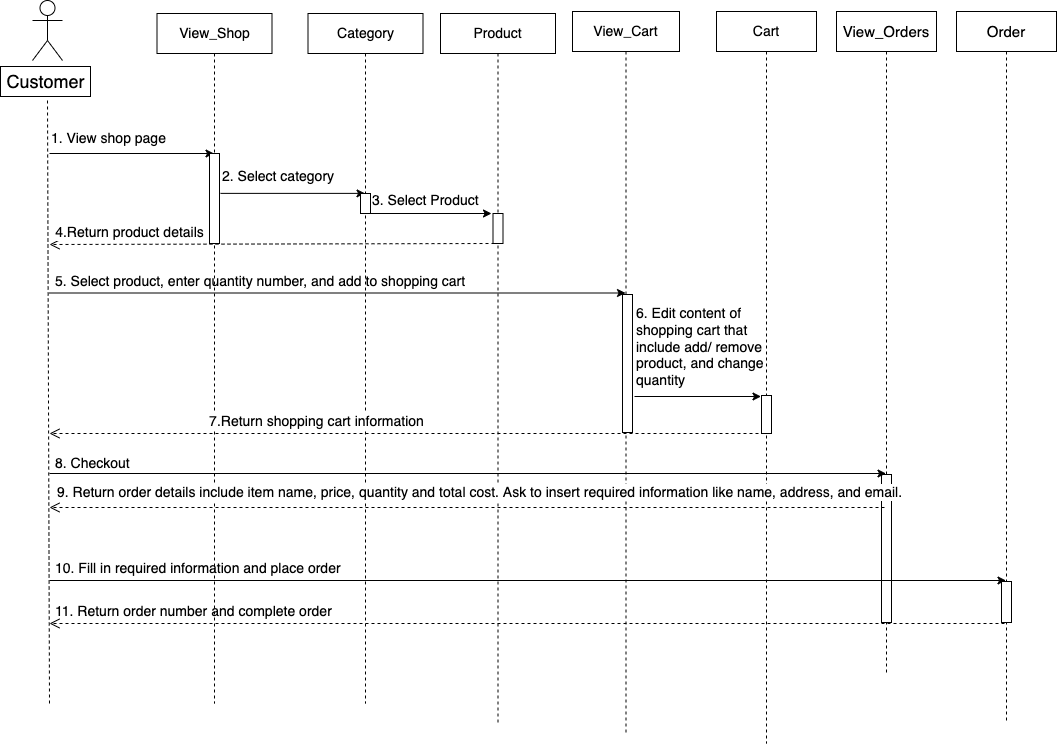

The diagram above was exported from draw.io. Its source (the exported page's mxGraphModel, read from the mxfile embedded in the PNG):
<mxGraphModel dx="974" dy="448" grid="1" gridSize="10" guides="1" tooltips="1" connect="1" arrows="1" fold="1" page="1" pageScale="1" pageWidth="1169" pageHeight="827" math="0" shadow="0">
  <root>
    <mxCell id="KNAipmeDPCuSczAV6uiF-0" />
    <mxCell id="KNAipmeDPCuSczAV6uiF-1" parent="KNAipmeDPCuSczAV6uiF-0" />
    <mxCell id="rviveGnbe1k00PNjrpXS-12" value="&lt;div&gt;&lt;font face=&quot;helvetica&quot;&gt;6. Edit content of shopping cart that include add/ remove product, and change quantity&lt;/font&gt;&lt;/div&gt;" style="text;whiteSpace=wrap;html=1;fontSize=14;fontFamily=Helvetica;fontColor=#000000;align=left;" parent="KNAipmeDPCuSczAV6uiF-1" vertex="1">
      <mxGeometry x="685" y="315" width="150" height="107.5" as="geometry" />
    </mxCell>
    <mxCell id="0BV1GZ27ob3OPJySWea2-1" value="Category" style="shape=umlLifeline;perimeter=lifelinePerimeter;whiteSpace=wrap;html=1;container=0;collapsible=0;recursiveResize=0;outlineConnect=0;fontSize=14;" parent="KNAipmeDPCuSczAV6uiF-1" vertex="1">
      <mxGeometry x="358.5" y="30" width="115" height="690" as="geometry" />
    </mxCell>
    <mxCell id="KNAipmeDPCuSczAV6uiF-2" value="&lt;span style=&quot;font-size: 15px&quot;&gt;View_Orders&lt;/span&gt;" style="shape=umlLifeline;perimeter=lifelinePerimeter;whiteSpace=wrap;html=1;container=1;collapsible=0;recursiveResize=0;outlineConnect=0;fontSize=14;" parent="KNAipmeDPCuSczAV6uiF-1" vertex="1">
      <mxGeometry x="887" y="28" width="100" height="662" as="geometry" />
    </mxCell>
    <mxCell id="KZ_7GfERCPUSICnQDjCS-11" value="" style="html=1;points=[];perimeter=orthogonalPerimeter;labelBackgroundColor=none;fontFamily=Helvetica;fontSize=14;fontColor=#000000;strokeColor=default;fillColor=#FFFFFF;" parent="KNAipmeDPCuSczAV6uiF-2" vertex="1">
      <mxGeometry x="45" y="463" width="10" height="148" as="geometry" />
    </mxCell>
    <mxCell id="KNAipmeDPCuSczAV6uiF-7" value="&lt;font style=&quot;font-size: 14px&quot;&gt;Product&lt;/font&gt;" style="shape=umlLifeline;perimeter=lifelinePerimeter;whiteSpace=wrap;html=1;container=0;collapsible=0;recursiveResize=0;outlineConnect=0;fontSize=14;" parent="KNAipmeDPCuSczAV6uiF-1" vertex="1">
      <mxGeometry x="491" y="30" width="115" height="710" as="geometry" />
    </mxCell>
    <mxCell id="KNAipmeDPCuSczAV6uiF-8" value="Actor" style="shape=umlActor;verticalLabelPosition=bottom;verticalAlign=top;html=1;outlineConnect=0;labelBackgroundColor=none;fontFamily=Helvetica;fontSize=18;fontColor=#FFFFFF;fillColor=#FFFFFF;" parent="KNAipmeDPCuSczAV6uiF-1" vertex="1">
      <mxGeometry x="83" y="17" width="30" height="60" as="geometry" />
    </mxCell>
    <mxCell id="KNAipmeDPCuSczAV6uiF-9" value="Customer" style="text;html=1;resizable=0;autosize=1;align=center;verticalAlign=middle;points=[];fillColor=none;strokeColor=default;rounded=0;fontSize=18;" parent="KNAipmeDPCuSczAV6uiF-1" vertex="1">
      <mxGeometry x="51" y="83" width="90" height="30" as="geometry" />
    </mxCell>
    <mxCell id="KNAipmeDPCuSczAV6uiF-12" value="" style="endArrow=none;dashed=1;html=1;rounded=0;fontFamily=Helvetica;fontSize=14;fontColor=#000000;fillColor=#E6E6E6;entryX=0.48;entryY=1.1;entryDx=0;entryDy=0;entryPerimeter=0;" parent="KNAipmeDPCuSczAV6uiF-1" edge="1">
      <mxGeometry width="50" height="50" relative="1" as="geometry">
        <mxPoint x="100" y="720" as="sourcePoint" />
        <mxPoint x="98" y="116" as="targetPoint" />
      </mxGeometry>
    </mxCell>
    <mxCell id="KNAipmeDPCuSczAV6uiF-18" value="" style="endArrow=classic;html=1;rounded=0;fontFamily=Helvetica;fontSize=14;fontColor=#000000;fillColor=#E6E6E6;" parent="KNAipmeDPCuSczAV6uiF-1" target="0BV1GZ27ob3OPJySWea2-0" edge="1">
      <mxGeometry width="50" height="50" relative="1" as="geometry">
        <mxPoint x="100" y="170" as="sourcePoint" />
        <mxPoint x="237.5" y="170.79999999999995" as="targetPoint" />
      </mxGeometry>
    </mxCell>
    <mxCell id="KNAipmeDPCuSczAV6uiF-20" value="" style="endArrow=classic;html=1;rounded=0;fontFamily=Helvetica;fontSize=14;fontColor=#000000;fillColor=#E6E6E6;startArrow=none;" parent="KNAipmeDPCuSczAV6uiF-1" source="KZ_7GfERCPUSICnQDjCS-6" edge="1">
      <mxGeometry width="50" height="50" relative="1" as="geometry">
        <mxPoint x="417" y="230.2" as="sourcePoint" />
        <mxPoint x="542" y="229.99999999999994" as="targetPoint" />
      </mxGeometry>
    </mxCell>
    <mxCell id="KNAipmeDPCuSczAV6uiF-28" value="Cart" style="shape=umlLifeline;perimeter=lifelinePerimeter;whiteSpace=wrap;html=1;container=1;collapsible=0;recursiveResize=0;outlineConnect=0;fontSize=14;" parent="KNAipmeDPCuSczAV6uiF-1" vertex="1">
      <mxGeometry x="767" y="28" width="100" height="732" as="geometry" />
    </mxCell>
    <mxCell id="KZ_7GfERCPUSICnQDjCS-3" value="" style="html=1;verticalAlign=bottom;endArrow=open;dashed=1;endSize=8;rounded=0;fontFamily=Helvetica;fontSize=14;fontColor=#000000;fillColor=#E6E6E6;exitX=-0.3;exitY=0.992;exitDx=0;exitDy=0;exitPerimeter=0;" parent="KNAipmeDPCuSczAV6uiF-28" edge="1">
      <mxGeometry x="0.2531" y="-1" relative="1" as="geometry">
        <mxPoint x="-667" y="612" as="targetPoint" />
        <mxPoint x="288" y="612" as="sourcePoint" />
        <mxPoint as="offset" />
      </mxGeometry>
    </mxCell>
    <mxCell id="KZ_7GfERCPUSICnQDjCS-10" value="" style="html=1;points=[];perimeter=orthogonalPerimeter;labelBackgroundColor=none;fontFamily=Helvetica;fontSize=14;fontColor=#000000;strokeColor=default;fillColor=#FFFFFF;" parent="KNAipmeDPCuSczAV6uiF-28" vertex="1">
      <mxGeometry x="45" y="384" width="10" height="38" as="geometry" />
    </mxCell>
    <mxCell id="0BV1GZ27ob3OPJySWea2-0" value="View_Shop" style="shape=umlLifeline;perimeter=lifelinePerimeter;whiteSpace=wrap;html=1;container=0;collapsible=0;recursiveResize=0;outlineConnect=0;fontSize=14;" parent="KNAipmeDPCuSczAV6uiF-1" vertex="1">
      <mxGeometry x="207.5" y="30" width="115" height="690" as="geometry" />
    </mxCell>
    <mxCell id="0BV1GZ27ob3OPJySWea2-2" value="View_Cart" style="shape=umlLifeline;perimeter=lifelinePerimeter;whiteSpace=wrap;html=1;container=1;collapsible=0;recursiveResize=0;outlineConnect=0;fontSize=14;" parent="KNAipmeDPCuSczAV6uiF-1" vertex="1">
      <mxGeometry x="623" y="28" width="107" height="722" as="geometry" />
    </mxCell>
    <mxCell id="KZ_7GfERCPUSICnQDjCS-1" value="" style="endArrow=classic;html=1;rounded=0;fontFamily=Helvetica;fontSize=14;fontColor=#000000;fillColor=#E6E6E6;" parent="0BV1GZ27ob3OPJySWea2-2" edge="1">
      <mxGeometry width="50" height="50" relative="1" as="geometry">
        <mxPoint x="-523" y="569" as="sourcePoint" />
        <mxPoint x="433.5" y="569" as="targetPoint" />
      </mxGeometry>
    </mxCell>
    <mxCell id="KZ_7GfERCPUSICnQDjCS-9" value="" style="html=1;points=[];perimeter=orthogonalPerimeter;labelBackgroundColor=none;fontFamily=Helvetica;fontSize=14;fontColor=#000000;strokeColor=default;fillColor=#FFFFFF;" parent="0BV1GZ27ob3OPJySWea2-2" vertex="1">
      <mxGeometry x="50" y="283" width="10" height="138" as="geometry" />
    </mxCell>
    <mxCell id="rviveGnbe1k00PNjrpXS-0" value="&lt;span style=&quot;font-size: 15px&quot;&gt;Order&lt;/span&gt;" style="shape=umlLifeline;perimeter=lifelinePerimeter;whiteSpace=wrap;html=1;container=1;collapsible=0;recursiveResize=0;outlineConnect=0;fontSize=14;" parent="KNAipmeDPCuSczAV6uiF-1" vertex="1">
      <mxGeometry x="1007" y="28" width="100" height="712" as="geometry" />
    </mxCell>
    <mxCell id="KNAipmeDPCuSczAV6uiF-36" value="" style="html=1;points=[];perimeter=orthogonalPerimeter;labelBackgroundColor=none;fontFamily=Helvetica;fontSize=14;fontColor=#000000;strokeColor=default;fillColor=#FFFFFF;" parent="rviveGnbe1k00PNjrpXS-0" vertex="1">
      <mxGeometry x="45" y="570" width="10" height="41" as="geometry" />
    </mxCell>
    <mxCell id="rviveGnbe1k00PNjrpXS-1" value="&lt;div style=&quot;text-align: center&quot;&gt;&lt;font face=&quot;helvetica&quot;&gt;1. View shop page&lt;/font&gt;&lt;/div&gt;" style="text;whiteSpace=wrap;html=1;fontSize=14;fontFamily=Helvetica;fontColor=#000000;" parent="KNAipmeDPCuSczAV6uiF-1" vertex="1">
      <mxGeometry x="100" y="140" width="160" height="42.5" as="geometry" />
    </mxCell>
    <mxCell id="rviveGnbe1k00PNjrpXS-4" value="" style="endArrow=classic;html=1;rounded=0;fontFamily=Helvetica;fontSize=14;fontColor=#000000;fillColor=#E6E6E6;exitX=0;exitY=0.75;exitDx=0;exitDy=0;" parent="KNAipmeDPCuSczAV6uiF-1" source="rviveGnbe1k00PNjrpXS-5" target="0BV1GZ27ob3OPJySWea2-1" edge="1">
      <mxGeometry width="50" height="50" relative="1" as="geometry">
        <mxPoint x="260" y="208" as="sourcePoint" />
        <mxPoint x="410" y="209.875" as="targetPoint" />
      </mxGeometry>
    </mxCell>
    <mxCell id="rviveGnbe1k00PNjrpXS-5" value="&lt;div style=&quot;text-align: center&quot;&gt;&lt;font face=&quot;helvetica&quot;&gt;2. Select category&lt;/font&gt;&lt;/div&gt;" style="text;whiteSpace=wrap;html=1;fontSize=14;fontFamily=Helvetica;fontColor=#000000;" parent="KNAipmeDPCuSczAV6uiF-1" vertex="1">
      <mxGeometry x="271" y="178" width="149" height="42.5" as="geometry" />
    </mxCell>
    <mxCell id="rviveGnbe1k00PNjrpXS-6" value="&lt;div style=&quot;text-align: center&quot;&gt;&lt;font face=&quot;helvetica&quot;&gt;3. Select Product&lt;/font&gt;&lt;/div&gt;" style="text;whiteSpace=wrap;html=1;fontSize=14;fontFamily=Helvetica;fontColor=#000000;" parent="KNAipmeDPCuSczAV6uiF-1" vertex="1">
      <mxGeometry x="421" y="202" width="150" height="42.5" as="geometry" />
    </mxCell>
    <mxCell id="rviveGnbe1k00PNjrpXS-8" value="" style="endArrow=classic;html=1;rounded=0;fontFamily=Helvetica;fontSize=14;fontColor=#000000;fillColor=#E6E6E6;" parent="KNAipmeDPCuSczAV6uiF-1" target="0BV1GZ27ob3OPJySWea2-2" edge="1">
      <mxGeometry width="50" height="50" relative="1" as="geometry">
        <mxPoint x="100" y="309.5" as="sourcePoint" />
        <mxPoint x="264.5" y="309.5" as="targetPoint" />
      </mxGeometry>
    </mxCell>
    <mxCell id="rviveGnbe1k00PNjrpXS-9" value="&lt;div style=&quot;text-align: center&quot;&gt;&lt;font face=&quot;helvetica&quot;&gt;5. Select product, enter quantity number, and add to shopping cart&lt;/font&gt;&lt;/div&gt;" style="text;whiteSpace=wrap;html=1;fontSize=14;fontFamily=Helvetica;fontColor=#000000;" parent="KNAipmeDPCuSczAV6uiF-1" vertex="1">
      <mxGeometry x="104" y="283" width="556" height="42.5" as="geometry" />
    </mxCell>
    <mxCell id="rviveGnbe1k00PNjrpXS-11" value="" style="endArrow=classic;html=1;rounded=0;fontFamily=Helvetica;fontSize=14;fontColor=#000000;fillColor=#E6E6E6;" parent="KNAipmeDPCuSczAV6uiF-1" edge="1">
      <mxGeometry width="50" height="50" relative="1" as="geometry">
        <mxPoint x="685" y="413" as="sourcePoint" />
        <mxPoint x="811.5" y="413" as="targetPoint" />
      </mxGeometry>
    </mxCell>
    <mxCell id="rviveGnbe1k00PNjrpXS-13" value="7.Return shopping cart information" style="html=1;verticalAlign=bottom;endArrow=open;dashed=1;endSize=8;rounded=0;fontFamily=Helvetica;fontSize=14;fontColor=#000000;fillColor=#E6E6E6;exitX=-0.3;exitY=0.992;exitDx=0;exitDy=0;exitPerimeter=0;" parent="KNAipmeDPCuSczAV6uiF-1" edge="1">
      <mxGeometry x="0.2531" y="-1" relative="1" as="geometry">
        <mxPoint x="100" y="450" as="targetPoint" />
        <mxPoint x="815" y="450" as="sourcePoint" />
        <mxPoint as="offset" />
      </mxGeometry>
    </mxCell>
    <mxCell id="rviveGnbe1k00PNjrpXS-15" value="" style="endArrow=classic;html=1;rounded=0;fontFamily=Helvetica;fontSize=14;fontColor=#000000;fillColor=#E6E6E6;" parent="KNAipmeDPCuSczAV6uiF-1" target="KNAipmeDPCuSczAV6uiF-2" edge="1">
      <mxGeometry width="50" height="50" relative="1" as="geometry">
        <mxPoint x="100" y="490" as="sourcePoint" />
        <mxPoint x="676" y="490" as="targetPoint" />
      </mxGeometry>
    </mxCell>
    <mxCell id="rviveGnbe1k00PNjrpXS-16" value="&lt;div style=&quot;text-align: center&quot;&gt;&lt;font face=&quot;helvetica&quot;&gt;8. Checkout&lt;/font&gt;&lt;/div&gt;" style="text;whiteSpace=wrap;html=1;fontSize=14;fontFamily=Helvetica;fontColor=#000000;" parent="KNAipmeDPCuSczAV6uiF-1" vertex="1">
      <mxGeometry x="104" y="464.5" width="556" height="42.5" as="geometry" />
    </mxCell>
    <mxCell id="KZ_7GfERCPUSICnQDjCS-0" value="9. Return order details include item name, price, quantity and total cost. Ask to insert required information like name, address, and email." style="html=1;verticalAlign=bottom;endArrow=open;dashed=1;endSize=8;rounded=0;fontFamily=Helvetica;fontSize=14;fontColor=#000000;fillColor=#E6E6E6;exitX=-0.3;exitY=0.992;exitDx=0;exitDy=0;exitPerimeter=0;" parent="KNAipmeDPCuSczAV6uiF-1" edge="1">
      <mxGeometry x="-0.0299" y="-4" relative="1" as="geometry">
        <mxPoint x="100" y="524" as="targetPoint" />
        <mxPoint x="935" y="524" as="sourcePoint" />
        <mxPoint as="offset" />
      </mxGeometry>
    </mxCell>
    <mxCell id="KZ_7GfERCPUSICnQDjCS-2" value="&lt;div style=&quot;text-align: center&quot;&gt;&lt;font face=&quot;helvetica&quot;&gt;10. Fill in required information and place order&amp;nbsp;&lt;/font&gt;&lt;/div&gt;" style="text;whiteSpace=wrap;html=1;fontSize=14;fontFamily=Helvetica;fontColor=#000000;" parent="KNAipmeDPCuSczAV6uiF-1" vertex="1">
      <mxGeometry x="104" y="570" width="556" height="42.5" as="geometry" />
    </mxCell>
    <mxCell id="KZ_7GfERCPUSICnQDjCS-4" value="&lt;div style=&quot;text-align: center&quot;&gt;&lt;font face=&quot;helvetica&quot;&gt;11. Return order number and complete order&lt;/font&gt;&lt;/div&gt;" style="text;whiteSpace=wrap;html=1;fontSize=14;fontFamily=Helvetica;fontColor=#000000;" parent="KNAipmeDPCuSczAV6uiF-1" vertex="1">
      <mxGeometry x="104" y="612.5" width="556" height="42.5" as="geometry" />
    </mxCell>
    <mxCell id="KZ_7GfERCPUSICnQDjCS-5" value="" style="html=1;points=[];perimeter=orthogonalPerimeter;labelBackgroundColor=none;fontFamily=Helvetica;fontSize=14;fontColor=#000000;strokeColor=default;fillColor=#FFFFFF;" parent="KNAipmeDPCuSczAV6uiF-1" vertex="1">
      <mxGeometry x="260" y="170" width="10" height="90" as="geometry" />
    </mxCell>
    <mxCell id="rviveGnbe1k00PNjrpXS-7" value="4.Return product details" style="html=1;verticalAlign=bottom;endArrow=open;dashed=1;endSize=8;rounded=0;fontFamily=Helvetica;fontSize=14;fontColor=#000000;fillColor=#E6E6E6;exitX=-0.3;exitY=0.992;exitDx=0;exitDy=0;exitPerimeter=0;" parent="KNAipmeDPCuSczAV6uiF-1" edge="1">
      <mxGeometry x="0.6404" y="-1" relative="1" as="geometry">
        <mxPoint x="100" y="261" as="targetPoint" />
        <mxPoint x="545" y="260" as="sourcePoint" />
        <mxPoint as="offset" />
      </mxGeometry>
    </mxCell>
    <mxCell id="KZ_7GfERCPUSICnQDjCS-6" value="" style="html=1;points=[];perimeter=orthogonalPerimeter;labelBackgroundColor=none;fontFamily=Helvetica;fontSize=14;fontColor=#000000;strokeColor=default;fillColor=#FFFFFF;" parent="KNAipmeDPCuSczAV6uiF-1" vertex="1">
      <mxGeometry x="411" y="210" width="10" height="20" as="geometry" />
    </mxCell>
    <mxCell id="KZ_7GfERCPUSICnQDjCS-8" value="" style="html=1;points=[];perimeter=orthogonalPerimeter;labelBackgroundColor=none;fontFamily=Helvetica;fontSize=14;fontColor=#000000;strokeColor=default;fillColor=#FFFFFF;" parent="KNAipmeDPCuSczAV6uiF-1" vertex="1">
      <mxGeometry x="543.5" y="230" width="10" height="30" as="geometry" />
    </mxCell>
  </root>
</mxGraphModel>